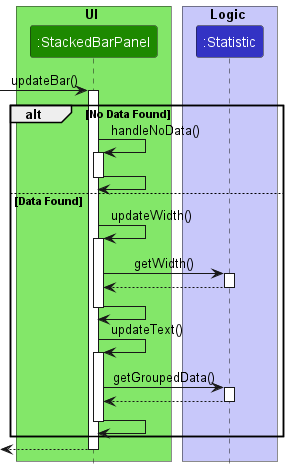

The diagram above was rendered by PlantUML. Its source (embedded in the PNG):
@startuml
!include style.puml

box UI UI_COLOR_T1
participant ":StackedBarPanel" as StackedBarPanel UI_COLOR
end box

box Logic LOGIC_COLOR_T1
participant ":Statistic" as Statistic LOGIC_COLOR

end box
[-> StackedBarPanel : updateBar()
activate StackedBarPanel

alt No Data Found
    StackedBarPanel -> StackedBarPanel : handleNoData()
    activate StackedBarPanel

    StackedBarPanel -> StackedBarPanel
    deactivate StackedBarPanel

else Data Found
    StackedBarPanel -> StackedBarPanel: updateWidth()
    activate StackedBarPanel

    StackedBarPanel -> Statistic : getWidth()
    activate Statistic

    Statistic --> StackedBarPanel
    deactivate Statistic

    StackedBarPanel -> StackedBarPanel
    deactivate StackedBarPanel

    StackedBarPanel -> StackedBarPanel: updateText()
    activate StackedBarPanel

    StackedBarPanel -> Statistic : getGroupedData()
    activate Statistic

   Statistic --> StackedBarPanel
   deactivate Statistic

   StackedBarPanel -> StackedBarPanel
   deactivate StackedBarPanel
end


[<--StackedBarPanel
deactivate StackedBarPanel
@enduml